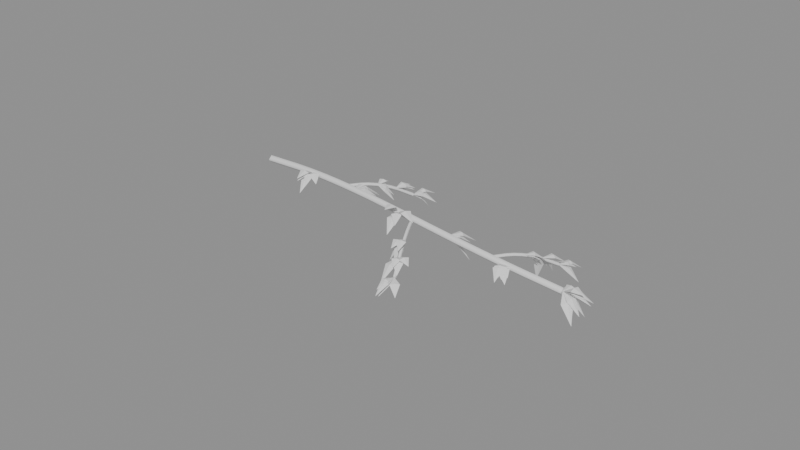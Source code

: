 # Source: branch_3.blend  (saved by Blender 5.3.31; exported with 4.5.12 LTS)
import bpy
from mathutils import Matrix  # noqa: F401  (used for matrix-valued properties, if any)

bpy.ops.wm.read_factory_settings(use_empty=True)
scene = bpy.context.scene
scene.name = 'Scene'

# ---- meshes
me_leaves = bpy.data.meshes.new('leaves')
me_leaves.from_pydata([(0.7, -0.01462, 0.02792), (0.7427, -0.2833, -0.1335), (0.6594, -0.1588, -0.00106), (0.7833, -0.1391, -0.00106), (0.7221, -0.1536, 0.01324), (0.7206, -0.1443, -0.01536), (0.7, -0.01462, 0.02792), (0.6836, -0.2541, -0.004125), (0.6343, -0.1304, 0.05554), (0.7493, -0.1383, 0.05554), (0.6919, -0.1327, 0.06928), (0.6917, -0.136, 0.0418), (0.7, -0.01462, 0.02792), (0.9104, -0.1805, -0.006711), (0.7662, -0.147, 0.05934), (0.8441, -0.04818, 0.05934), (0.8037, -0.09644, 0.07433), (0.8066, -0.09871, 0.04435), (0.7, -0.01462, 0.02792), (0.704, -0.2785, 0.03981), (0.6378, -0.1475, 0.0837), (0.7662, -0.1456, 0.0837), (0.7019, -0.142, 0.09844), (0.7021, -0.1511, 0.06896), (0.7, -0.01462, 0.02792), (0.8251, -0.2699, -0.025), (0.71, -0.168, 0.05289), (0.8151, -0.1165, 0.05289), (0.7621, -0.1414, 0.0669), (0.7629, -0.1431, 0.03887), (1.4, -0.06307, 0.02833), (1.367, 0.2342, -0.08436), (1.449, 0.09286, 0.02642), (1.318, 0.07831, 0.02642), (1.383, 0.08754, 0.04214), (1.384, 0.08363, 0.01069), (1.4, -0.06307, 0.02833), (1.546, 0.2088, -0.09625), (1.526, 0.04433, 0.0224), (1.42, 0.1015, 0.0224), (1.474, 0.07479, 0.03672), (1.472, 0.07098, 0.008066), (1.4, -0.06307, 0.02833), (1.532, 0.1075, -0.09396), (1.512, -0.013, 0.007933), (1.421, 0.0574, 0.007933), (1.469, 0.02538, 0.02111), (1.464, 0.01902, -0.005248), (1.4, -0.06307, 0.02833), (1.602, 0.07916, -0.03755), (1.536, -0.04199, 0.04001), (1.466, 0.05809, 0.04001), (1.501, 0.008187, 0.0547), (1.501, 0.007906, 0.02533), (1.4, -0.06307, 0.02833), (1.525, 0.1908, -0.0665), (1.522, 0.03457, 0.03219), (1.403, 0.09317, 0.03219), (1.463, 0.06507, 0.04806), (1.462, 0.06267, 0.01632), (2.1, -0.1222, 0.00125), (2.403, -0.2426, 2.025e-05), (2.228, -0.2413, 0.06145), (2.275, -0.1235, 0.06145), (2.248, -0.181, 0.07618), (2.255, -0.1838, 0.04672), (2.1, -0.1222, 0.00125), (2.118, -0.3765, 0.1224), (2.047, -0.2538, 0.1206), (2.171, -0.2449, 0.1206), (2.108, -0.2401, 0.1322), (2.11, -0.2586, 0.1089), (2.1, -0.1222, 0.00125), (2.247, -0.3614, -0.03608), (2.124, -0.2723, 0.0336), (2.223, -0.2113, 0.0336), (2.172, -0.2404, 0.0475), (2.174, -0.2432, 0.01971), (2.1, -0.1222, 0.00125), (2.055, -0.2867, 0.08454), (2.015, -0.1872, 0.08253), (2.14, -0.2217, 0.08253), (2.08, -0.195, 0.09465), (2.075, -0.2139, 0.07041), (2.1, -0.1222, 0.00125), (2.178, -0.4108, -0.1497), (2.075, -0.2837, -0.01864), (2.203, -0.2493, -0.01864), (2.14, -0.2702, -0.003277), (2.138, -0.2628, -0.034), (2.8, -0.1598, -0.05333), (2.766, 0.1003, -0.2771), (2.841, -0.02215, -0.1108), (2.725, -0.03737, -0.1108), (2.782, -0.02286, -0.0985), (2.784, -0.03667, -0.1231), (2.8, -0.1598, -0.05333), (2.985, 0.1217, -0.1637), (2.941, -0.05126, -0.0475), (2.843, 0.01312, -0.0475), (2.893, -0.01817, -0.03348), (2.892, -0.01997, -0.06153), (2.8, -0.1598, -0.05333), (2.782, 0.0404, -0.2309), (2.851, -0.05442, -0.09992), (2.731, -0.065, -0.09992), (2.79, -0.05241, -0.08755), (2.792, -0.06701, -0.1123), (2.8, -0.1598, -0.05333), (3.013, -0.02365, -0.3311), (2.938, -0.1412, -0.1343), (2.875, -0.0423, -0.1343), (2.914, -0.08706, -0.1232), (2.899, -0.09641, -0.1454), (2.8, -0.1598, -0.05333), (2.964, 0.04865, -0.1593), (2.93, -0.09347, -0.05795), (2.834, -0.0177, -0.05795), (2.883, -0.0539, -0.04338), (2.88, -0.05727, -0.07252), (3.5, -0.147, -0.1354), (3.694, -0.359, -0.2327), (3.548, -0.2981, -0.1319), (3.646, -0.2079, -0.1319), (3.598, -0.254, -0.116), (3.596, -0.252, -0.1479), (3.5, -0.147, -0.1354), (3.609, -0.3592, -0.1802), (3.502, -0.2798, -0.1147), (3.606, -0.2265, -0.1147), (3.554, -0.2523, -0.1006), (3.555, -0.2539, -0.1287), (3.5, -0.147, -0.1354), (3.668, -0.2718, -0.2024), (3.548, -0.2575, -0.1311), (3.62, -0.1613, -0.1311), (3.585, -0.21, -0.1167), (3.583, -0.2088, -0.1454), (3.5, -0.147, -0.1354), (3.605, -0.4173, -0.2138), (3.501, -0.3023, -0.1222), (3.604, -0.2621, -0.1222), (3.553, -0.2824, -0.1089), (3.553, -0.2819, -0.1355), (3.5, -0.147, -0.1354), (3.648, -0.3533, -0.1925), (3.522, -0.2873, -0.1181), (3.626, -0.213, -0.1181), (3.574, -0.2498, -0.1028), (3.574, -0.2505, -0.1334), (4.2, -0.06985, -0.245), (4.436, -0.004525, -0.4856), (4.336, -0.1019, -0.3119), (4.3, 0.02749, -0.3119), (4.327, -0.03476, -0.2986), (4.309, -0.03961, -0.3252), (4.2, -0.06985, -0.245), (4.244, 0.1752, -0.3241), (4.281, 0.04213, -0.2395), (4.164, 0.06323, -0.2395), (4.222, 0.05362, -0.2253), (4.222, 0.05174, -0.2537), (4.2, -0.06985, -0.245), (4.278, 0.164, -0.3245), (4.295, 0.02836, -0.2401), (4.182, 0.06582, -0.2401), (4.239, 0.04806, -0.2259), (4.238, 0.04612, -0.2544), (4.2, -0.06985, -0.245), (4.492, 0.008898, -0.3476), (4.361, -0.08708, -0.2415), (4.331, 0.02613, -0.2415), (4.347, -0.03015, -0.2275), (4.345, -0.0308, -0.2555), (4.2, -0.06985, -0.245), (4.219, 0.1514, -0.3717), (4.269, 0.0357, -0.2664), (4.149, 0.0458, -0.2664), (4.21, 0.04501, -0.2526), (4.209, 0.03649, -0.2802), (1.435, 0.2984, -0.02835), (1.628, 0.3677, -0.1943), (1.552, 0.2762, -0.06943), (1.511, 0.3899, -0.06943), (1.538, 0.3353, -0.0566), (1.525, 0.3308, -0.08226), (1.435, 0.2984, -0.02835), (1.486, 0.5083, -0.1723), (1.517, 0.3897, -0.05836), (1.404, 0.4171, -0.05836), (1.462, 0.4084, -0.04538), (1.459, 0.3984, -0.07134), (1.435, 0.2984, -0.02835), (1.586, 0.4163, -0.1565), (1.546, 0.3126, -0.05515), (1.476, 0.4021, -0.05515), (1.515, 0.3605, -0.0425), (1.507, 0.3543, -0.0678), (1.435, 0.2984, -0.02835), (1.429, 0.511, -0.05791), (1.486, 0.4062, -0.004486), (1.378, 0.4033, -0.004486), (1.432, 0.4033, 0.008331), (1.432, 0.4062, -0.0173), (1.535, 0.4984, -0.1147), (1.684, 0.6773, -0.1541), (1.649, 0.5547, -0.09226), (1.569, 0.6211, -0.09226), (1.609, 0.5871, -0.07984), (1.61, 0.5887, -0.1047), (1.535, 0.4984, -0.1147), (1.555, 0.7178, -0.2508), (1.6, 0.6032, -0.1406), (1.49, 0.6131, -0.1406), (1.545, 0.6125, -0.1281), (1.544, 0.6037, -0.1531), (1.535, 0.4984, -0.1147), (1.614, 0.684, -0.1066), (1.621, 0.5714, -0.07265), (1.528, 0.611, -0.07265), (1.573, 0.588, -0.06105), (1.576, 0.5944, -0.08424), (1.535, 0.4984, -0.1147), (1.681, 0.6894, -0.1346), (1.657, 0.5563, -0.08062), (1.559, 0.6315, -0.08062), (1.607, 0.5919, -0.066), (1.61, 0.5959, -0.09524), (1.635, 0.6984, -0.2396), (1.905, 0.8096, -0.3003), (1.792, 0.7001, -0.2171), (1.748, 0.808, -0.2171), (1.77, 0.7538, -0.2032), (1.771, 0.7542, -0.2311), (1.635, 0.6984, -0.2396), (1.759, 0.8456, -0.399), (1.736, 0.7389, -0.2797), (1.658, 0.8051, -0.2797), (1.701, 0.7765, -0.2689), (1.693, 0.7675, -0.2905), (1.635, 0.6984, -0.2396), (1.776, 0.8334, -0.2593), (1.748, 0.7217, -0.2138), (1.663, 0.8101, -0.2138), (1.704, 0.7644, -0.1992), (1.707, 0.7674, -0.2283), (1.635, 0.6984, -0.2396), (1.764, 0.9665, -0.2767), (1.751, 0.8076, -0.204), (1.648, 0.8573, -0.204), (1.699, 0.8309, -0.1903), (1.7, 0.834, -0.2176), (2.485, -0.4872, -0.07104), (2.4, -0.6255, -0.288), (2.393, -0.5257, -0.1383), (2.492, -0.587, -0.1383), (2.437, -0.5647, -0.1284), (2.448, -0.548, -0.1483), (2.485, -0.4872, -0.07104), (2.595, -0.7209, -0.07674), (2.491, -0.6273, -0.02596), (2.589, -0.5808, -0.02596), (2.539, -0.6014, -0.01322), (2.541, -0.6068, -0.03869), (2.485, -0.4872, -0.07104), (2.526, -0.7126, -0.3135), (2.452, -0.6097, -0.1407), (2.559, -0.5901, -0.1407), (2.507, -0.6076, -0.1302), (2.504, -0.5922, -0.1512), (2.485, -0.4872, -0.07104), (2.478, -0.6972, -0.09155), (2.422, -0.5903, -0.04291), (2.542, -0.5941, -0.04291), (2.482, -0.59, -0.02871), (2.482, -0.5944, -0.05712), (2.585, -0.6872, -0.1574), (2.764, -0.7545, -0.1833), (2.654, -0.7751, -0.1355), (2.695, -0.6666, -0.1355), (2.673, -0.7203, -0.1217), (2.676, -0.7214, -0.1493), (2.585, -0.6872, -0.1574), (2.701, -0.8708, -0.2685), (2.595, -0.8094, -0.1725), (2.691, -0.7486, -0.1725), (2.645, -0.7818, -0.1593), (2.641, -0.7762, -0.1857), (2.585, -0.6872, -0.1574), (2.648, -0.8681, -0.189), (2.568, -0.7945, -0.1385), (2.665, -0.7608, -0.1385), (2.616, -0.7767, -0.1263), (2.617, -0.7786, -0.1507), (2.585, -0.6872, -0.1574), (2.559, -0.9652, -0.3671), (2.512, -0.8206, -0.2065), (2.633, -0.8318, -0.2065), (2.572, -0.8324, -0.1933), (2.573, -0.82, -0.2196), (2.685, -0.8872, -0.2822), (2.639, -1.09, -0.4374), (2.609, -0.9767, -0.3183), (2.715, -1.001, -0.3183), (2.661, -0.9941, -0.3065), (2.663, -0.9832, -0.3302), (2.685, -0.8872, -0.2822), (2.819, -1.037, -0.4111), (2.711, -0.9985, -0.3078), (2.793, -0.9262, -0.3078), (2.755, -0.9658, -0.2956), (2.749, -0.959, -0.3201), (2.685, -0.8872, -0.2822), (2.644, -1.121, -0.3364), (2.614, -0.9954, -0.2664), (2.715, -1.013, -0.2664), (2.665, -1.004, -0.2541), (2.664, -1.004, -0.2788), (2.685, -0.8872, -0.2822), (2.67, -1.171, -0.3815), (2.623, -1.027, -0.2802), (2.733, -1.032, -0.2802), (2.678, -1.031, -0.2671), (2.678, -1.028, -0.2934), (3.535, 0.1954, -0.1756), (3.685, 0.3723, -0.2836), (3.653, 0.2475, -0.1869), (3.567, 0.3203, -0.1869), (3.612, 0.286, -0.1736), (3.608, 0.2818, -0.2001), (3.535, 0.1954, -0.1756), (3.709, 0.3709, -0.2389), (3.66, 0.2456, -0.1626), (3.584, 0.3208, -0.1626), (3.622, 0.2832, -0.1498), (3.622, 0.2831, -0.1754), (3.535, 0.1954, -0.1756), (3.618, 0.3926, -0.3518), (3.628, 0.2726, -0.2198), (3.525, 0.3155, -0.2198), (3.579, 0.2999, -0.2081), (3.574, 0.2882, -0.2315), (3.535, 0.1954, -0.1756), (3.697, 0.4411, -0.3072), (3.666, 0.2853, -0.1873), (3.566, 0.3513, -0.1873), (3.618, 0.3205, -0.1732), (3.615, 0.316, -0.2014), (3.635, 0.3954, -0.262), (3.655, 0.6244, -0.5105), (3.703, 0.5047, -0.334), (3.587, 0.5151, -0.334), (3.646, 0.5184, -0.3229), (3.644, 0.5014, -0.3451), (3.635, 0.3954, -0.262), (3.807, 0.6163, -0.3379), (3.766, 0.4707, -0.2494), (3.676, 0.541, -0.2494), (3.721, 0.5061, -0.2357), (3.721, 0.5057, -0.2631), (3.635, 0.3954, -0.262), (3.607, 0.5611, -0.4391), (3.68, 0.4882, -0.3128), (3.562, 0.4683, -0.3128), (3.62, 0.4867, -0.3013), (3.622, 0.4698, -0.3243), (3.635, 0.3954, -0.262), (3.532, 0.4947, -0.5973), (3.62, 0.483, -0.3759), (3.547, 0.4072, -0.3759), (3.575, 0.4527, -0.3698), (3.591, 0.4374, -0.382), (3.735, 0.5954, -0.3868), (3.68, 0.8579, -0.5789), (3.765, 0.7386, -0.4299), (3.65, 0.7147, -0.4299), (3.706, 0.7322, -0.4171), (3.709, 0.7211, -0.4428), (3.735, 0.5954, -0.3868), (3.884, 0.8408, -0.4795), (3.853, 0.6917, -0.3812), (3.766, 0.7445, -0.3812), (3.81, 0.7189, -0.369), (3.809, 0.7174, -0.3933), (3.735, 0.5954, -0.3868), (3.876, 0.744, -0.4352), (3.849, 0.6288, -0.374), (3.762, 0.7106, -0.374), (3.805, 0.6696, -0.3598), (3.806, 0.6699, -0.3883), (3.735, 0.5954, -0.3868), (3.975, 0.6396, -0.5411), (3.866, 0.5582, -0.4171), (3.844, 0.6769, -0.4171), (3.86, 0.6184, -0.4035), (3.85, 0.6166, -0.4306), (4.2, -0.06985, -0.245), (4.408, -0.2155, -0.5013), (4.264, -0.1995, -0.3171), (4.344, -0.08591, -0.3171), (4.312, -0.1482, -0.3035), (4.296, -0.1372, -0.3307), (4.2, -0.06985, -0.245), (4.442, -0.1226, -0.428), (4.307, -0.1594, -0.2872), (4.335, -0.03307, -0.2872), (4.327, -0.09763, -0.2731), (4.315, -0.09485, -0.3013), (4.2, -0.06985, -0.245), (4.46, -0.06958, -0.2073), (4.33, -0.139, -0.1753), (4.33, -0.0004548, -0.1753), (4.324, -0.06973, -0.1599), (4.336, -0.06971, -0.1906), (4.2, -0.06985, -0.245), (4.483, 0.07416, -0.3482), (4.371, -0.0567, -0.2391), (4.311, 0.06101, -0.2391), (4.343, 0.002686, -0.2233), (4.34, 0.001618, -0.2549), (4.2, -0.06985, -0.245), (4.439, -0.02095, -0.2824), (4.331, -0.1043, -0.2195), (4.307, 0.01352, -0.2195), (4.318, -0.04568, -0.2051), (4.321, -0.04512, -0.2339), (4.2, -0.06985, -0.245), (4.458, 0.04172, -0.3706), (4.356, -0.07726, -0.2562), (4.302, 0.04913, -0.2562), (4.332, -0.01282, -0.2399), (4.326, -0.01531, -0.2724), (4.2, -0.06985, -0.245), (4.394, -0.1826, -0.5295), (4.265, -0.1809, -0.332), (4.329, -0.07158, -0.332), (4.306, -0.1314, -0.3209), (4.288, -0.121, -0.3431)], [], [(0, 2, 4), (2, 1, 4), (1, 3, 4), (3, 0, 4), (2, 0, 5), (1, 2, 5), (3, 1, 5), (0, 3, 5), (6, 8, 10), (8, 7, 10), (7, 9, 10), (9, 6, 10), (8, 6, 11), (7, 8, 11), (9, 7, 11), (6, 9, 11), (12, 14, 16), (14, 13, 16), (13, 15, 16), (15, 12, 16), (14, 12, 17), (13, 14, 17), (15, 13, 17), (12, 15, 17), (18, 20, 22), (20, 19, 22), (19, 21, 22), (21, 18, 22), (20, 18, 23), (19, 20, 23), (21, 19, 23), (18, 21, 23), (24, 26, 28), (26, 25, 28), (25, 27, 28), (27, 24, 28), (26, 24, 29), (25, 26, 29), (27, 25, 29), (24, 27, 29), (30, 32, 34), (32, 31, 34), (31, 33, 34), (33, 30, 34), (32, 30, 35), (31, 32, 35), (33, 31, 35), (30, 33, 35), (36, 38, 40), (38, 37, 40), (37, 39, 40), (39, 36, 40), (38, 36, 41), (37, 38, 41), (39, 37, 41), (36, 39, 41), (42, 44, 46), (44, 43, 46), (43, 45, 46), (45, 42, 46), (44, 42, 47), (43, 44, 47), (45, 43, 47), (42, 45, 47), (48, 50, 52), (50, 49, 52), (49, 51, 52), (51, 48, 52), (50, 48, 53), (49, 50, 53), (51, 49, 53), (48, 51, 53), (54, 56, 58), (56, 55, 58), (55, 57, 58), (57, 54, 58), (56, 54, 59), (55, 56, 59), (57, 55, 59), (54, 57, 59), (60, 62, 64), (62, 61, 64), (61, 63, 64), (63, 60, 64), (62, 60, 65), (61, 62, 65), (63, 61, 65), (60, 63, 65), (66, 68, 70), (68, 67, 70), (67, 69, 70), (69, 66, 70), (68, 66, 71), (67, 68, 71), (69, 67, 71), (66, 69, 71), (72, 74, 76), (74, 73, 76), (73, 75, 76), (75, 72, 76), (74, 72, 77), (73, 74, 77), (75, 73, 77), (72, 75, 77), (78, 80, 82), (80, 79, 82), (79, 81, 82), (81, 78, 82), (80, 78, 83), (79, 80, 83), (81, 79, 83), (78, 81, 83), (84, 86, 88), (86, 85, 88), (85, 87, 88), (87, 84, 88), (86, 84, 89), (85, 86, 89), (87, 85, 89), (84, 87, 89), (90, 92, 94), (92, 91, 94), (91, 93, 94), (93, 90, 94), (92, 90, 95), (91, 92, 95), (93, 91, 95), (90, 93, 95), (96, 98, 100), (98, 97, 100), (97, 99, 100), (99, 96, 100), (98, 96, 101), (97, 98, 101), (99, 97, 101), (96, 99, 101), (102, 104, 106), (104, 103, 106), (103, 105, 106), (105, 102, 106), (104, 102, 107), (103, 104, 107), (105, 103, 107), (102, 105, 107), (108, 110, 112), (110, 109, 112), (109, 111, 112), (111, 108, 112), (110, 108, 113), (109, 110, 113), (111, 109, 113), (108, 111, 113), (114, 116, 118), (116, 115, 118), (115, 117, 118), (117, 114, 118), (116, 114, 119), (115, 116, 119), (117, 115, 119), (114, 117, 119), (120, 122, 124), (122, 121, 124), (121, 123, 124), (123, 120, 124), (122, 120, 125), (121, 122, 125), (123, 121, 125), (120, 123, 125), (126, 128, 130), (128, 127, 130), (127, 129, 130), (129, 126, 130), (128, 126, 131), (127, 128, 131), (129, 127, 131), (126, 129, 131), (132, 134, 136), (134, 133, 136), (133, 135, 136), (135, 132, 136), (134, 132, 137), (133, 134, 137), (135, 133, 137), (132, 135, 137), (138, 140, 142), (140, 139, 142), (139, 141, 142), (141, 138, 142), (140, 138, 143), (139, 140, 143), (141, 139, 143), (138, 141, 143), (144, 146, 148), (146, 145, 148), (145, 147, 148), (147, 144, 148), (146, 144, 149), (145, 146, 149), (147, 145, 149), (144, 147, 149), (150, 152, 154), (152, 151, 154), (151, 153, 154), (153, 150, 154), (152, 150, 155), (151, 152, 155), (153, 151, 155), (150, 153, 155), (156, 158, 160), (158, 157, 160), (157, 159, 160), (159, 156, 160), (158, 156, 161), (157, 158, 161), (159, 157, 161), (156, 159, 161), (162, 164, 166), (164, 163, 166), (163, 165, 166), (165, 162, 166), (164, 162, 167), (163, 164, 167), (165, 163, 167), (162, 165, 167), (168, 170, 172), (170, 169, 172), (169, 171, 172), (171, 168, 172), (170, 168, 173), (169, 170, 173), (171, 169, 173), (168, 171, 173), (174, 176, 178), (176, 175, 178), (175, 177, 178), (177, 174, 178), (176, 174, 179), (175, 176, 179), (177, 175, 179), (174, 177, 179), (180, 182, 184), (182, 181, 184), (181, 183, 184), (183, 180, 184), (182, 180, 185), (181, 182, 185), (183, 181, 185), (180, 183, 185), (186, 188, 190), (188, 187, 190), (187, 189, 190), (189, 186, 190), (188, 186, 191), (187, 188, 191), (189, 187, 191), (186, 189, 191), (192, 194, 196), (194, 193, 196), (193, 195, 196), (195, 192, 196), (194, 192, 197), (193, 194, 197), (195, 193, 197), (192, 195, 197), (198, 200, 202), (200, 199, 202), (199, 201, 202), (201, 198, 202), (200, 198, 203), (199, 200, 203), (201, 199, 203), (198, 201, 203), (204, 206, 208), (206, 205, 208), (205, 207, 208), (207, 204, 208), (206, 204, 209), (205, 206, 209), (207, 205, 209), (204, 207, 209), (210, 212, 214), (212, 211, 214), (211, 213, 214), (213, 210, 214), (212, 210, 215), (211, 212, 215), (213, 211, 215), (210, 213, 215), (216, 218, 220), (218, 217, 220), (217, 219, 220), (219, 216, 220), (218, 216, 221), (217, 218, 221), (219, 217, 221), (216, 219, 221), (222, 224, 226), (224, 223, 226), (223, 225, 226), (225, 222, 226), (224, 222, 227), (223, 224, 227), (225, 223, 227), (222, 225, 227), (228, 230, 232), (230, 229, 232), (229, 231, 232), (231, 228, 232), (230, 228, 233), (229, 230, 233), (231, 229, 233), (228, 231, 233), (234, 236, 238), (236, 235, 238), (235, 237, 238), (237, 234, 238), (236, 234, 239), (235, 236, 239), (237, 235, 239), (234, 237, 239), (240, 242, 244), (242, 241, 244), (241, 243, 244), (243, 240, 244), (242, 240, 245), (241, 242, 245), (243, 241, 245), (240, 243, 245), (246, 248, 250), (248, 247, 250), (247, 249, 250), (249, 246, 250), (248, 246, 251), (247, 248, 251), (249, 247, 251), (246, 249, 251), (252, 254, 256), (254, 253, 256), (253, 255, 256), (255, 252, 256), (254, 252, 257), (253, 254, 257), (255, 253, 257), (252, 255, 257), (258, 260, 262), (260, 259, 262), (259, 261, 262), (261, 258, 262), (260, 258, 263), (259, 260, 263), (261, 259, 263), (258, 261, 263), (264, 266, 268), (266, 265, 268), (265, 267, 268), (267, 264, 268), (266, 264, 269), (265, 266, 269), (267, 265, 269), (264, 267, 269), (270, 272, 274), (272, 271, 274), (271, 273, 274), (273, 270, 274), (272, 270, 275), (271, 272, 275), (273, 271, 275), (270, 273, 275), (276, 278, 280), (278, 277, 280), (277, 279, 280), (279, 276, 280), (278, 276, 281), (277, 278, 281), (279, 277, 281), (276, 279, 281), (282, 284, 286), (284, 283, 286), (283, 285, 286), (285, 282, 286), (284, 282, 287), (283, 284, 287), (285, 283, 287), (282, 285, 287), (288, 290, 292), (290, 289, 292), (289, 291, 292), (291, 288, 292), (290, 288, 293), (289, 290, 293), (291, 289, 293), (288, 291, 293), (294, 296, 298), (296, 295, 298), (295, 297, 298), (297, 294, 298), (296, 294, 299), (295, 296, 299), (297, 295, 299), (294, 297, 299), (300, 302, 304), (302, 301, 304), (301, 303, 304), (303, 300, 304), (302, 300, 305), (301, 302, 305), (303, 301, 305), (300, 303, 305), (306, 308, 310), (308, 307, 310), (307, 309, 310), (309, 306, 310), (308, 306, 311), (307, 308, 311), (309, 307, 311), (306, 309, 311), (312, 314, 316), (314, 313, 316), (313, 315, 316), (315, 312, 316), (314, 312, 317), (313, 314, 317), (315, 313, 317), (312, 315, 317), (318, 320, 322), (320, 319, 322), (319, 321, 322), (321, 318, 322), (320, 318, 323), (319, 320, 323), (321, 319, 323), (318, 321, 323), (324, 326, 328), (326, 325, 328), (325, 327, 328), (327, 324, 328), (326, 324, 329), (325, 326, 329), (327, 325, 329), (324, 327, 329), (330, 332, 334), (332, 331, 334), (331, 333, 334), (333, 330, 334), (332, 330, 335), (331, 332, 335), (333, 331, 335), (330, 333, 335), (336, 338, 340), (338, 337, 340), (337, 339, 340), (339, 336, 340), (338, 336, 341), (337, 338, 341), (339, 337, 341), (336, 339, 341), (342, 344, 346), (344, 343, 346), (343, 345, 346), (345, 342, 346), (344, 342, 347), (343, 344, 347), (345, 343, 347), (342, 345, 347), (348, 350, 352), (350, 349, 352), (349, 351, 352), (351, 348, 352), (350, 348, 353), (349, 350, 353), (351, 349, 353), (348, 351, 353), (354, 356, 358), (356, 355, 358), (355, 357, 358), (357, 354, 358), (356, 354, 359), (355, 356, 359), (357, 355, 359), (354, 357, 359), (360, 362, 364), (362, 361, 364), (361, 363, 364), (363, 360, 364), (362, 360, 365), (361, 362, 365), (363, 361, 365), (360, 363, 365), (366, 368, 370), (368, 367, 370), (367, 369, 370), (369, 366, 370), (368, 366, 371), (367, 368, 371), (369, 367, 371), (366, 369, 371), (372, 374, 376), (374, 373, 376), (373, 375, 376), (375, 372, 376), (374, 372, 377), (373, 374, 377), (375, 373, 377), (372, 375, 377), (378, 380, 382), (380, 379, 382), (379, 381, 382), (381, 378, 382), (380, 378, 383), (379, 380, 383), (381, 379, 383), (378, 381, 383), (384, 386, 388), (386, 385, 388), (385, 387, 388), (387, 384, 388), (386, 384, 389), (385, 386, 389), (387, 385, 389), (384, 387, 389), (390, 392, 394), (392, 391, 394), (391, 393, 394), (393, 390, 394), (392, 390, 395), (391, 392, 395), (393, 391, 395), (390, 393, 395), (396, 398, 400), (398, 397, 400), (397, 399, 400), (399, 396, 400), (398, 396, 401), (397, 398, 401), (399, 397, 401), (396, 399, 401), (402, 404, 406), (404, 403, 406), (403, 405, 406), (405, 402, 406), (404, 402, 407), (403, 404, 407), (405, 403, 407), (402, 405, 407), (408, 410, 412), (410, 409, 412), (409, 411, 412), (411, 408, 412), (410, 408, 413), (409, 410, 413), (411, 409, 413), (408, 411, 413), (414, 416, 418), (416, 415, 418), (415, 417, 418), (417, 414, 418), (416, 414, 419), (415, 416, 419), (417, 415, 419), (414, 417, 419), (420, 422, 424), (422, 421, 424), (421, 423, 424), (423, 420, 424), (422, 420, 425), (421, 422, 425), (423, 421, 425), (420, 423, 425), (426, 428, 430), (428, 427, 430), (427, 429, 430), (429, 426, 430), (428, 426, 431), (427, 428, 431), (429, 427, 431), (426, 429, 431), (432, 434, 436), (434, 433, 436), (433, 435, 436), (435, 432, 436), (434, 432, 437), (433, 434, 437), (435, 433, 437), (432, 435, 437)])
me_leaves.update()

# ---- curves / text
cu_limb = bpy.data.curves.new('limb', 'CURVE')
cu_limb.dimensions = '3D'
_sp = cu_limb.splines.new('BEZIER'); _sp.bezier_points.add(6)
_sp.bezier_points.foreach_set('co', [0.0, 0.0, 0.0, 0.7, -0.01462, 0.02792, 1.4, -0.06307, 0.02833, 2.1, -0.1222, 0.00125, 2.8, -0.1598, -0.05333, 3.5, -0.147, -0.1354, 4.2, -0.06985, -0.245])
_sp.bezier_points.foreach_set('handle_left', [-0.2733, 0.005706, -0.0109, 0.4268, -0.002312, 0.02238, 1.127, -0.04208, 0.03353, 1.827, -0.1033, 0.01719, 2.527, -0.155, -0.02667, 3.228, -0.1644, -0.09819, 3.927, -0.09997, -0.2022])
_sp.bezier_points.foreach_set('handle_right', [0.2733, -0.005706, 0.0109, 0.9736, -0.02694, 0.03346, 1.674, -0.08409, 0.02313, 2.373, -0.1411, -0.0147, 3.074, -0.1647, -0.08006, 3.775, -0.1294, -0.1731, 4.473, -0.03974, -0.2878])
for _p, _l, _r in zip(_sp.bezier_points, ['AUTO', 'AUTO', 'AUTO', 'AUTO', 'AUTO', 'AUTO', 'AUTO'], ['AUTO', 'AUTO', 'AUTO', 'AUTO', 'AUTO', 'AUTO', 'AUTO']): _p.handle_left_type = _l; _p.handle_right_type = _r
_sp.resolution_u = 3
cu_limb.bevel_resolution = 0
cu_limb.bevel_depth = 0.045
cu_limb.resolution_u = 3
cu_limb.fill_mode = 'FULL'
cu_limb.use_fill_caps = True
cu_tw0 = bpy.data.curves.new('tw0', 'CURVE')
cu_tw0.dimensions = '3D'
_sp = cu_tw0.splines.new('BEZIER'); _sp.bezier_points.add(3)
_sp.bezier_points.foreach_set('co', [1.26, -0.05158, 0.03045, 1.385, 0.1984, 0.00045, 1.51, 0.4484, -0.08955, 1.635, 0.6984, -0.2396])
_sp.bezier_points.foreach_set('handle_left', [1.211, -0.1492, 0.04216, 1.337, 0.1024, 0.02324, 1.463, 0.3541, -0.04469, 1.586, 0.6008, -0.181])
_sp.bezier_points.foreach_set('handle_right', [1.309, 0.04602, 0.01874, 1.435, 0.2987, -0.02336, 1.561, 0.5504, -0.138, 1.684, 0.796, -0.2981])
for _p, _l, _r in zip(_sp.bezier_points, ['AUTO', 'AUTO', 'AUTO', 'AUTO'], ['AUTO', 'AUTO', 'AUTO', 'AUTO']): _p.handle_left_type = _l; _p.handle_right_type = _r
_sp.resolution_u = 3
cu_tw0.bevel_resolution = 0
cu_tw0.bevel_depth = 0.022
cu_tw0.resolution_u = 3
cu_tw0.fill_mode = 'FULL'
cu_tw0.use_fill_caps = True
cu_tw1 = bpy.data.curves.new('tw1', 'CURVE')
cu_tw1.dimensions = '3D'
_sp = cu_tw1.splines.new('BEZIER'); _sp.bezier_points.add(3)
_sp.bezier_points.foreach_set('co', [2.31, -0.1372, -0.01224, 2.435, -0.3872, -0.04224, 2.56, -0.6372, -0.1322, 2.685, -0.8872, -0.2822])
_sp.bezier_points.foreach_set('handle_left', [2.261, -0.03963, -0.0005252, 2.387, -0.2912, -0.01944, 2.513, -0.5429, -0.08738, 2.636, -0.7896, -0.2237])
_sp.bezier_points.foreach_set('handle_right', [2.359, -0.2348, -0.02395, 2.485, -0.4875, -0.06605, 2.611, -0.7392, -0.1807, 2.734, -0.9848, -0.3408])
for _p, _l, _r in zip(_sp.bezier_points, ['AUTO', 'AUTO', 'AUTO', 'AUTO'], ['AUTO', 'AUTO', 'AUTO', 'AUTO']): _p.handle_left_type = _l; _p.handle_right_type = _r
_sp.resolution_u = 3
cu_tw1.bevel_resolution = 0
cu_tw1.bevel_depth = 0.022
cu_tw1.resolution_u = 3
cu_tw1.fill_mode = 'FULL'
cu_tw1.use_fill_caps = True
cu_tw2 = bpy.data.curves.new('tw2', 'CURVE')
cu_tw2.dimensions = '3D'
_sp = cu_tw2.splines.new('BEZIER'); _sp.bezier_points.add(3)
_sp.bezier_points.foreach_set('co', [3.36, -0.1546, -0.1168, 3.485, 0.09545, -0.1468, 3.61, 0.3454, -0.2368, 3.735, 0.5954, -0.3868])
_sp.bezier_points.foreach_set('handle_left', [3.311, -0.2522, -0.1051, 3.437, -0.0005758, -0.124, 3.563, 0.2511, -0.1919, 3.686, 0.4978, -0.3282])
_sp.bezier_points.foreach_set('handle_right', [3.409, -0.05695, -0.1285, 3.535, 0.1957, -0.1706, 3.661, 0.4474, -0.2853, 3.784, 0.693, -0.4454])
for _p, _l, _r in zip(_sp.bezier_points, ['AUTO', 'AUTO', 'AUTO', 'AUTO'], ['AUTO', 'AUTO', 'AUTO', 'AUTO']): _p.handle_left_type = _l; _p.handle_right_type = _r
_sp.resolution_u = 3
cu_tw2.bevel_resolution = 0
cu_tw2.bevel_depth = 0.022
cu_tw2.resolution_u = 3
cu_tw2.fill_mode = 'FULL'
cu_tw2.use_fill_caps = True

# ---- objects
ob_limb = bpy.data.objects.new('limb', cu_limb)
ob_tw0 = bpy.data.objects.new('tw0', cu_tw0)
ob_tw1 = bpy.data.objects.new('tw1', cu_tw1)
ob_tw2 = bpy.data.objects.new('tw2', cu_tw2)
ob_leaves = bpy.data.objects.new('leaves', me_leaves)

# ---- transforms, parenting, visibility, modifiers, constraints
ob_limb.location = (0.0, 0.0, 0.0)
ob_tw0.location = (0.0, 0.0, 0.0)
ob_tw1.location = (0.0, 0.0, 0.0)
ob_tw2.location = (0.0, 0.0, 0.0)
ob_leaves.location = (0.0, 0.0, 0.0)

# ---- collection membership
scene.collection.objects.link(ob_limb)
scene.collection.objects.link(ob_tw0)
scene.collection.objects.link(ob_tw1)
scene.collection.objects.link(ob_tw2)
scene.collection.objects.link(ob_leaves)

# ---- scene / render settings (as saved in the file)
scene.frame_start = 1; scene.frame_end = 250; scene.frame_set(1)
scene.render.engine = 'BLENDER_EEVEE_NEXT'
scene.render.bake_bias = 0.0
scene.render.bake_samples = 0
scene.render.compositor_device = 'GPU'
scene.eevee.use_volume_custom_range = False
scene.eevee.fast_gi_thickness_near = 0.1
scene.eevee.fast_gi_thickness_far = 0.0
scene.eevee.ray_tracing_options.screen_trace_thickness = 0.1
bpy.context.view_layer.update()

# ---- added for rendering (the .blend has no active camera and no usable light): camera, sun + grey world if the file has none
cam_auto = bpy.data.cameras.new('AutoCamera')
cam_auto.lens = 50.0
cam_auto.sensor_width = 36.0
cam_auto.clip_end = 1000.0
ob_auto_camera = bpy.data.objects.new('AutoCamera', cam_auto)
scene.collection.objects.link(ob_auto_camera)
ob_auto_camera.location = (9.09386, -8.48705, 5.41692)
ob_auto_camera.rotation_euler = (1.09748, -7.21219e-08, 0.694738)
scene.camera = ob_auto_camera
light_auto_sun = bpy.data.lights.new('AutoSun', 'SUN')
light_auto_sun.energy = 3.0
light_auto_sun.angle = 0.0523599
ob_auto_sun = bpy.data.objects.new('AutoSun', light_auto_sun)
scene.collection.objects.link(ob_auto_sun)
ob_auto_sun.rotation_euler = (0.872665, 0.174533, 0.523599)
if scene.world is None:
    world_auto = bpy.data.worlds.new('AutoWorld')
    world_auto.color = (0.3, 0.3, 0.3)
    scene.world = world_auto
bpy.context.view_layer.update()
